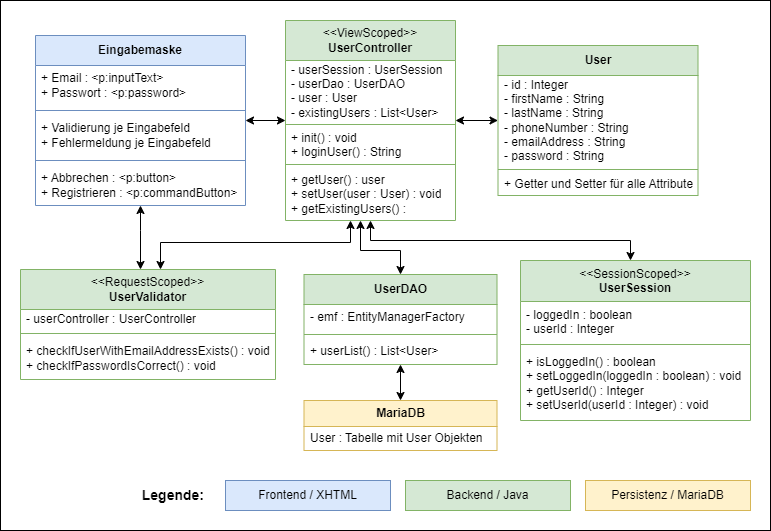

The diagram above was exported from draw.io. Its source (the exported page's mxGraphModel, read from the mxfile embedded in the PNG):
<mxGraphModel dx="1434" dy="-213" grid="1" gridSize="10" guides="1" tooltips="1" connect="1" arrows="1" fold="1" page="1" pageScale="1" pageWidth="827" pageHeight="1169" math="0" shadow="0">
  <root>
    <mxCell id="0" />
    <mxCell id="1" parent="0" />
    <mxCell id="YSkZkkhRxzxnCGLS52t4-1" value="" style="rounded=0;whiteSpace=wrap;html=1;fillColor=none;verticalAlign=middle;" vertex="1" parent="1">
      <mxGeometry x="430" y="1190" width="770" height="530" as="geometry" />
    </mxCell>
    <mxCell id="YSkZkkhRxzxnCGLS52t4-2" style="edgeStyle=orthogonalEdgeStyle;rounded=0;orthogonalLoop=1;jettySize=auto;html=1;startArrow=classic;startFill=1;" edge="1" parent="1" source="YSkZkkhRxzxnCGLS52t4-3" target="YSkZkkhRxzxnCGLS52t4-27">
      <mxGeometry relative="1" as="geometry">
        <Array as="points">
          <mxPoint x="1060" y="1430" />
          <mxPoint x="800" y="1430" />
        </Array>
      </mxGeometry>
    </mxCell>
    <mxCell id="YSkZkkhRxzxnCGLS52t4-3" value="&lt;span style=&quot;font-weight: normal;&quot;&gt;&amp;lt;&amp;lt;SessionScoped&amp;gt;&amp;gt;&lt;/span&gt;&lt;div&gt;&lt;/div&gt;&lt;div&gt;UserSession&lt;/div&gt;" style="swimlane;fontStyle=1;align=center;verticalAlign=top;childLayout=stackLayout;horizontal=1;startSize=41;horizontalStack=0;resizeParent=1;resizeParentMax=0;resizeLast=0;collapsible=1;marginBottom=0;whiteSpace=wrap;html=1;fillColor=#d5e8d4;strokeColor=#82b366;" vertex="1" parent="1">
      <mxGeometry x="950" y="1450" width="230" height="160" as="geometry" />
    </mxCell>
    <mxCell id="YSkZkkhRxzxnCGLS52t4-4" value="&lt;span class=&quot;hljs-operator&quot;&gt;-&lt;/span&gt; loggedIn : &lt;span class=&quot;hljs-type&quot;&gt;boolean&lt;/span&gt;&lt;br&gt;&lt;span class=&quot;hljs-operator&quot;&gt;-&lt;/span&gt; userId : &lt;span class=&quot;hljs-type&quot;&gt;Integer&lt;/span&gt;" style="text;strokeColor=none;fillColor=none;align=left;verticalAlign=top;spacingLeft=4;spacingRight=4;overflow=hidden;rotatable=0;points=[[0,0.5],[1,0.5]];portConstraint=eastwest;whiteSpace=wrap;html=1;" vertex="1" parent="YSkZkkhRxzxnCGLS52t4-3">
      <mxGeometry y="41" width="230" height="39" as="geometry" />
    </mxCell>
    <mxCell id="YSkZkkhRxzxnCGLS52t4-5" value="" style="line;strokeWidth=1;fillColor=none;align=left;verticalAlign=middle;spacingTop=-1;spacingLeft=3;spacingRight=3;rotatable=0;labelPosition=right;points=[];portConstraint=eastwest;strokeColor=inherit;" vertex="1" parent="YSkZkkhRxzxnCGLS52t4-3">
      <mxGeometry y="80" width="230" height="8" as="geometry" />
    </mxCell>
    <mxCell id="YSkZkkhRxzxnCGLS52t4-6" value="&lt;span class=&quot;hljs-operator&quot;&gt;+&lt;/span&gt; isLoggedIn() : &lt;span class=&quot;hljs-type&quot;&gt;boolean&lt;/span&gt;&lt;br&gt;&lt;span class=&quot;hljs-operator&quot;&gt;+&lt;/span&gt; setLoggedIn(loggedIn : &lt;span class=&quot;hljs-type&quot;&gt;boolean&lt;/span&gt;) : void&lt;br&gt;&lt;span class=&quot;hljs-operator&quot;&gt;+&lt;/span&gt; getUserId() : &lt;span class=&quot;hljs-type&quot;&gt;Integer&lt;/span&gt;&lt;br&gt;&lt;span class=&quot;hljs-operator&quot;&gt;+&lt;/span&gt; setUserId(userId : &lt;span class=&quot;hljs-type&quot;&gt;Integer&lt;/span&gt;) : void&amp;nbsp;" style="text;strokeColor=none;fillColor=none;align=left;verticalAlign=top;spacingLeft=4;spacingRight=4;overflow=hidden;rotatable=0;points=[[0,0.5],[1,0.5]];portConstraint=eastwest;whiteSpace=wrap;html=1;" vertex="1" parent="YSkZkkhRxzxnCGLS52t4-3">
      <mxGeometry y="88" width="230" height="72" as="geometry" />
    </mxCell>
    <mxCell id="YSkZkkhRxzxnCGLS52t4-7" value="Eingabemaske" style="swimlane;fontStyle=1;align=center;verticalAlign=middle;childLayout=stackLayout;horizontal=1;startSize=30;horizontalStack=0;resizeParent=1;resizeParentMax=0;resizeLast=0;collapsible=1;marginBottom=0;whiteSpace=wrap;html=1;fillColor=#dae8fc;strokeColor=#6c8ebf;" vertex="1" parent="1">
      <mxGeometry x="465" y="1225" width="210" height="170" as="geometry" />
    </mxCell>
    <mxCell id="YSkZkkhRxzxnCGLS52t4-8" value="&lt;div&gt;+ Email :&amp;nbsp;&lt;span style=&quot;background-color: initial;&quot;&gt;&amp;lt;p:inputText&amp;gt;&lt;/span&gt;&lt;/div&gt;&lt;div&gt;+ Passwort : &amp;lt;p:password&amp;gt;&lt;/div&gt;" style="text;strokeColor=none;fillColor=none;align=left;verticalAlign=middle;spacingLeft=4;spacingRight=4;overflow=hidden;rotatable=0;points=[[0,0.5],[1,0.5]];portConstraint=eastwest;whiteSpace=wrap;html=1;horizontal=1;" vertex="1" parent="YSkZkkhRxzxnCGLS52t4-7">
      <mxGeometry y="30" width="210" height="40" as="geometry" />
    </mxCell>
    <mxCell id="YSkZkkhRxzxnCGLS52t4-9" value="" style="line;strokeWidth=1;fillColor=none;align=left;verticalAlign=middle;spacingTop=-1;spacingLeft=3;spacingRight=3;rotatable=0;labelPosition=right;points=[];portConstraint=eastwest;strokeColor=inherit;horizontal=1;" vertex="1" parent="YSkZkkhRxzxnCGLS52t4-7">
      <mxGeometry y="70" width="210" height="10" as="geometry" />
    </mxCell>
    <mxCell id="YSkZkkhRxzxnCGLS52t4-10" value="+ Validierung je Eingabefeld&lt;div&gt;+ Fehlermeldung je Eingabefeld&lt;/div&gt;" style="text;strokeColor=none;fillColor=none;align=left;verticalAlign=middle;spacingLeft=4;spacingRight=4;overflow=hidden;rotatable=0;points=[[0,0.5],[1,0.5]];portConstraint=eastwest;whiteSpace=wrap;html=1;horizontal=1;" vertex="1" parent="YSkZkkhRxzxnCGLS52t4-7">
      <mxGeometry y="80" width="210" height="40" as="geometry" />
    </mxCell>
    <mxCell id="YSkZkkhRxzxnCGLS52t4-11" value="" style="line;strokeWidth=1;fillColor=none;align=left;verticalAlign=middle;spacingTop=-1;spacingLeft=3;spacingRight=3;rotatable=0;labelPosition=right;points=[];portConstraint=eastwest;strokeColor=inherit;horizontal=1;" vertex="1" parent="YSkZkkhRxzxnCGLS52t4-7">
      <mxGeometry y="120" width="210" height="10" as="geometry" />
    </mxCell>
    <mxCell id="YSkZkkhRxzxnCGLS52t4-12" value="+ Abbrechen : &amp;lt;p:button&amp;gt;&lt;br&gt;+ Registrieren : &amp;lt;p:commandButton&amp;gt;" style="text;strokeColor=none;fillColor=none;align=left;verticalAlign=middle;spacingLeft=4;spacingRight=4;overflow=hidden;rotatable=0;points=[[0,0.5],[1,0.5]];portConstraint=eastwest;whiteSpace=wrap;html=1;horizontal=1;" vertex="1" parent="YSkZkkhRxzxnCGLS52t4-7">
      <mxGeometry y="130" width="210" height="40" as="geometry" />
    </mxCell>
    <mxCell id="YSkZkkhRxzxnCGLS52t4-13" style="edgeStyle=orthogonalEdgeStyle;rounded=0;orthogonalLoop=1;jettySize=auto;html=1;startArrow=classic;startFill=1;" edge="1" parent="1" source="YSkZkkhRxzxnCGLS52t4-14" target="YSkZkkhRxzxnCGLS52t4-7">
      <mxGeometry relative="1" as="geometry">
        <Array as="points">
          <mxPoint x="570" y="1420" />
          <mxPoint x="570" y="1420" />
        </Array>
      </mxGeometry>
    </mxCell>
    <mxCell id="YSkZkkhRxzxnCGLS52t4-14" value="&lt;span style=&quot;font-weight: normal;&quot;&gt;&amp;lt;&amp;lt;RequestScoped&amp;gt;&amp;gt;&lt;/span&gt;&lt;div&gt;&lt;/div&gt;&lt;div&gt;UserValidator&lt;/div&gt;" style="swimlane;fontStyle=1;align=center;verticalAlign=middle;childLayout=stackLayout;horizontal=1;startSize=40;horizontalStack=0;resizeParent=1;resizeParentMax=0;resizeLast=0;collapsible=1;marginBottom=0;whiteSpace=wrap;html=1;fillColor=#d5e8d4;strokeColor=#82b366;" vertex="1" parent="1">
      <mxGeometry x="450" y="1459" width="255" height="110" as="geometry" />
    </mxCell>
    <mxCell id="YSkZkkhRxzxnCGLS52t4-15" value="&lt;span class=&quot;hljs-selector-tag&quot;&gt;-&lt;/span&gt; &lt;span class=&quot;hljs-selector-tag&quot;&gt;userController&lt;/span&gt; : &lt;span class=&quot;hljs-selector-tag&quot;&gt;UserController&lt;/span&gt;" style="text;strokeColor=none;fillColor=none;align=left;verticalAlign=middle;spacingLeft=4;spacingRight=4;overflow=hidden;rotatable=0;points=[[0,0.5],[1,0.5]];portConstraint=eastwest;whiteSpace=wrap;html=1;" vertex="1" parent="YSkZkkhRxzxnCGLS52t4-14">
      <mxGeometry y="40" width="255" height="20" as="geometry" />
    </mxCell>
    <mxCell id="YSkZkkhRxzxnCGLS52t4-16" value="" style="line;strokeWidth=1;fillColor=none;align=left;verticalAlign=middle;spacingTop=-1;spacingLeft=3;spacingRight=3;rotatable=0;labelPosition=right;points=[];portConstraint=eastwest;strokeColor=inherit;" vertex="1" parent="YSkZkkhRxzxnCGLS52t4-14">
      <mxGeometry y="60" width="255" height="8" as="geometry" />
    </mxCell>
    <mxCell id="YSkZkkhRxzxnCGLS52t4-17" value="+ &lt;span class=&quot;hljs-selector-tag&quot;&gt;checkIfUserWithEmailAddressExists&lt;/span&gt;() : &lt;span class=&quot;hljs-selector-tag&quot;&gt;void&lt;/span&gt;&lt;div&gt;&lt;span class=&quot;hljs-selector-tag&quot;&gt;+&amp;nbsp;checkIfPasswordIsCorrect() : void&lt;/span&gt;&lt;/div&gt;" style="text;strokeColor=none;fillColor=none;align=left;verticalAlign=middle;spacingLeft=4;spacingRight=4;overflow=hidden;rotatable=0;points=[[0,0.5],[1,0.5]];portConstraint=eastwest;whiteSpace=wrap;html=1;" vertex="1" parent="YSkZkkhRxzxnCGLS52t4-14">
      <mxGeometry y="68" width="255" height="42" as="geometry" />
    </mxCell>
    <mxCell id="YSkZkkhRxzxnCGLS52t4-18" style="edgeStyle=orthogonalEdgeStyle;rounded=0;orthogonalLoop=1;jettySize=auto;html=1;startArrow=classic;startFill=1;" edge="1" parent="1" source="YSkZkkhRxzxnCGLS52t4-20" target="YSkZkkhRxzxnCGLS52t4-27">
      <mxGeometry relative="1" as="geometry">
        <Array as="points">
          <mxPoint x="830" y="1440" />
          <mxPoint x="790" y="1440" />
        </Array>
      </mxGeometry>
    </mxCell>
    <mxCell id="YSkZkkhRxzxnCGLS52t4-19" style="edgeStyle=orthogonalEdgeStyle;rounded=0;orthogonalLoop=1;jettySize=auto;html=1;startArrow=classic;startFill=1;" edge="1" parent="1" source="YSkZkkhRxzxnCGLS52t4-20" target="YSkZkkhRxzxnCGLS52t4-37">
      <mxGeometry relative="1" as="geometry" />
    </mxCell>
    <mxCell id="YSkZkkhRxzxnCGLS52t4-20" value="UserDAO&lt;div&gt;&lt;/div&gt;" style="swimlane;fontStyle=1;align=center;verticalAlign=middle;childLayout=stackLayout;horizontal=1;startSize=30;horizontalStack=0;resizeParent=1;resizeParentMax=0;resizeLast=0;collapsible=1;marginBottom=0;whiteSpace=wrap;html=1;fillColor=#d5e8d4;strokeColor=#82b366;" vertex="1" parent="1">
      <mxGeometry x="733.5" y="1464" width="193" height="90" as="geometry" />
    </mxCell>
    <mxCell id="YSkZkkhRxzxnCGLS52t4-21" value="&lt;span class=&quot;hljs-operator&quot;&gt;-&lt;/span&gt; emf : EntityManagerFactory&amp;nbsp;" style="text;strokeColor=none;fillColor=none;align=left;verticalAlign=middle;spacingLeft=4;spacingRight=4;overflow=hidden;rotatable=0;points=[[0,0.5],[1,0.5]];portConstraint=eastwest;whiteSpace=wrap;html=1;" vertex="1" parent="YSkZkkhRxzxnCGLS52t4-20">
      <mxGeometry y="30" width="193" height="26" as="geometry" />
    </mxCell>
    <mxCell id="YSkZkkhRxzxnCGLS52t4-22" value="" style="line;strokeWidth=1;fillColor=none;align=left;verticalAlign=middle;spacingTop=-1;spacingLeft=3;spacingRight=3;rotatable=0;labelPosition=right;points=[];portConstraint=eastwest;strokeColor=inherit;" vertex="1" parent="YSkZkkhRxzxnCGLS52t4-20">
      <mxGeometry y="56" width="193" height="8" as="geometry" />
    </mxCell>
    <mxCell id="YSkZkkhRxzxnCGLS52t4-23" value="&lt;span class=&quot;hljs-operator&quot;&gt;+&lt;/span&gt; userList() : List&lt;span class=&quot;hljs-operator&quot;&gt;&amp;lt;&lt;/span&gt;&lt;span class=&quot;hljs-keyword&quot;&gt;User&lt;/span&gt;&lt;span class=&quot;hljs-operator&quot;&gt;&amp;gt;&lt;/span&gt;" style="text;strokeColor=none;fillColor=none;align=left;verticalAlign=middle;spacingLeft=4;spacingRight=4;overflow=hidden;rotatable=0;points=[[0,0.5],[1,0.5]];portConstraint=eastwest;whiteSpace=wrap;html=1;" vertex="1" parent="YSkZkkhRxzxnCGLS52t4-20">
      <mxGeometry y="64" width="193" height="26" as="geometry" />
    </mxCell>
    <mxCell id="YSkZkkhRxzxnCGLS52t4-24" style="edgeStyle=orthogonalEdgeStyle;rounded=0;orthogonalLoop=1;jettySize=auto;html=1;startArrow=classic;startFill=1;" edge="1" parent="1" source="YSkZkkhRxzxnCGLS52t4-27" target="YSkZkkhRxzxnCGLS52t4-7">
      <mxGeometry relative="1" as="geometry" />
    </mxCell>
    <mxCell id="YSkZkkhRxzxnCGLS52t4-25" style="edgeStyle=orthogonalEdgeStyle;rounded=0;orthogonalLoop=1;jettySize=auto;html=1;startArrow=classic;startFill=1;" edge="1" parent="1" source="YSkZkkhRxzxnCGLS52t4-27" target="YSkZkkhRxzxnCGLS52t4-33">
      <mxGeometry relative="1" as="geometry" />
    </mxCell>
    <mxCell id="YSkZkkhRxzxnCGLS52t4-26" style="edgeStyle=orthogonalEdgeStyle;rounded=0;orthogonalLoop=1;jettySize=auto;html=1;startArrow=classic;startFill=1;" edge="1" parent="1" source="YSkZkkhRxzxnCGLS52t4-27" target="YSkZkkhRxzxnCGLS52t4-14">
      <mxGeometry relative="1" as="geometry">
        <Array as="points">
          <mxPoint x="780" y="1432" />
          <mxPoint x="590" y="1432" />
        </Array>
      </mxGeometry>
    </mxCell>
    <mxCell id="YSkZkkhRxzxnCGLS52t4-27" value="&lt;div&gt;&lt;span style=&quot;font-weight: normal;&quot;&gt;&amp;lt;&amp;lt;ViewScoped&amp;gt;&amp;gt;&lt;/span&gt;&lt;/div&gt;&lt;div&gt;UserController&lt;/div&gt;" style="swimlane;fontStyle=1;align=center;verticalAlign=middle;childLayout=stackLayout;horizontal=1;startSize=40;horizontalStack=0;resizeParent=1;resizeParentMax=0;resizeLast=0;collapsible=1;marginBottom=0;whiteSpace=wrap;html=1;fillColor=#d5e8d4;strokeColor=#82b366;" vertex="1" parent="1">
      <mxGeometry x="715" y="1210" width="170" height="200" as="geometry" />
    </mxCell>
    <mxCell id="YSkZkkhRxzxnCGLS52t4-28" value="&lt;div&gt;&lt;span class=&quot;hljs-operator&quot;&gt;- userSession : UserSession&lt;/span&gt;&lt;/div&gt;&lt;div&gt;&lt;span class=&quot;hljs-operator&quot;&gt;- userDao : UserDAO&lt;/span&gt;&lt;/div&gt;&lt;span class=&quot;hljs-operator&quot;&gt;-&lt;/span&gt; &lt;span class=&quot;hljs-keyword&quot;&gt;user&lt;/span&gt; : &lt;span class=&quot;hljs-keyword&quot;&gt;User&lt;/span&gt;&lt;br&gt;&lt;span class=&quot;hljs-operator&quot;&gt;-&lt;/span&gt; existingUsers : List&lt;span class=&quot;hljs-operator&quot;&gt;&amp;lt;&lt;/span&gt;&lt;span class=&quot;hljs-keyword&quot;&gt;User&lt;/span&gt;&lt;span class=&quot;hljs-operator&quot;&gt;&amp;gt;&lt;/span&gt;" style="text;strokeColor=none;fillColor=none;align=left;verticalAlign=middle;spacingLeft=4;spacingRight=4;overflow=hidden;rotatable=0;points=[[0,0.5],[1,0.5]];portConstraint=eastwest;whiteSpace=wrap;html=1;" vertex="1" parent="YSkZkkhRxzxnCGLS52t4-27">
      <mxGeometry y="40" width="170" height="60" as="geometry" />
    </mxCell>
    <mxCell id="YSkZkkhRxzxnCGLS52t4-29" value="" style="line;strokeWidth=1;fillColor=none;align=left;verticalAlign=middle;spacingTop=-1;spacingLeft=3;spacingRight=3;rotatable=0;labelPosition=right;points=[];portConstraint=eastwest;strokeColor=inherit;" vertex="1" parent="YSkZkkhRxzxnCGLS52t4-27">
      <mxGeometry y="100" width="170" height="8" as="geometry" />
    </mxCell>
    <mxCell id="YSkZkkhRxzxnCGLS52t4-30" value="&lt;div&gt;+ init() : void&lt;/div&gt;+ loginUser() : String" style="text;strokeColor=none;fillColor=none;align=left;verticalAlign=middle;spacingLeft=4;spacingRight=4;overflow=hidden;rotatable=0;points=[[0,0.5],[1,0.5]];portConstraint=eastwest;whiteSpace=wrap;html=1;" vertex="1" parent="YSkZkkhRxzxnCGLS52t4-27">
      <mxGeometry y="108" width="170" height="32" as="geometry" />
    </mxCell>
    <mxCell id="YSkZkkhRxzxnCGLS52t4-31" value="" style="line;strokeWidth=1;fillColor=none;align=left;verticalAlign=middle;spacingTop=-1;spacingLeft=3;spacingRight=3;rotatable=0;labelPosition=right;points=[];portConstraint=eastwest;strokeColor=inherit;" vertex="1" parent="YSkZkkhRxzxnCGLS52t4-27">
      <mxGeometry y="140" width="170" height="8" as="geometry" />
    </mxCell>
    <mxCell id="YSkZkkhRxzxnCGLS52t4-32" value="&lt;span class=&quot;hljs-operator&quot;&gt;+ getUser() : user&lt;/span&gt;&lt;div&gt;+ setUser(user : User) : void&lt;/div&gt;&lt;div&gt;+ getExistingUsers() :&amp;nbsp;&lt;/div&gt;" style="text;strokeColor=none;fillColor=none;align=left;verticalAlign=middle;spacingLeft=4;spacingRight=4;overflow=hidden;rotatable=0;points=[[0,0.5],[1,0.5]];portConstraint=eastwest;whiteSpace=wrap;html=1;" vertex="1" parent="YSkZkkhRxzxnCGLS52t4-27">
      <mxGeometry y="148" width="170" height="52" as="geometry" />
    </mxCell>
    <mxCell id="YSkZkkhRxzxnCGLS52t4-33" value="User&lt;div&gt;&lt;/div&gt;" style="swimlane;fontStyle=1;align=center;verticalAlign=middle;childLayout=stackLayout;horizontal=1;startSize=30;horizontalStack=0;resizeParent=1;resizeParentMax=0;resizeLast=0;collapsible=1;marginBottom=0;whiteSpace=wrap;html=1;fillColor=#d5e8d4;strokeColor=#82b366;" vertex="1" parent="1">
      <mxGeometry x="927.5" y="1235" width="200" height="150" as="geometry" />
    </mxCell>
    <mxCell id="YSkZkkhRxzxnCGLS52t4-34" value="&lt;span class=&quot;hljs-operator&quot;&gt;-&lt;/span&gt; &lt;span class=&quot;hljs-variable&quot;&gt;id&lt;/span&gt; &lt;span class=&quot;hljs-operator&quot;&gt;:&lt;/span&gt; &lt;span class=&quot;hljs-built_in&quot;&gt;Integer&lt;/span&gt;&lt;br&gt;&lt;span class=&quot;hljs-operator&quot;&gt;-&lt;/span&gt; &lt;span class=&quot;hljs-variable&quot;&gt;firstName&lt;/span&gt; &lt;span class=&quot;hljs-operator&quot;&gt;:&lt;/span&gt; &lt;span class=&quot;hljs-built_in&quot;&gt;String&lt;/span&gt;&lt;br&gt;&lt;span class=&quot;hljs-operator&quot;&gt;-&lt;/span&gt; &lt;span class=&quot;hljs-variable&quot;&gt;lastName&lt;/span&gt; &lt;span class=&quot;hljs-operator&quot;&gt;:&lt;/span&gt; &lt;span class=&quot;hljs-built_in&quot;&gt;String&lt;/span&gt;&lt;br&gt;&lt;span class=&quot;hljs-operator&quot;&gt;-&lt;/span&gt; &lt;span class=&quot;hljs-variable&quot;&gt;phoneNumber&lt;/span&gt; &lt;span class=&quot;hljs-operator&quot;&gt;:&lt;/span&gt; &lt;span class=&quot;hljs-built_in&quot;&gt;String&lt;/span&gt;&lt;br&gt;&lt;span class=&quot;hljs-operator&quot;&gt;-&lt;/span&gt; &lt;span class=&quot;hljs-variable&quot;&gt;emailAddress&lt;/span&gt; &lt;span class=&quot;hljs-operator&quot;&gt;:&lt;/span&gt; &lt;span class=&quot;hljs-built_in&quot;&gt;String&lt;/span&gt;&lt;br&gt;&lt;span class=&quot;hljs-operator&quot;&gt;-&lt;/span&gt; &lt;span class=&quot;hljs-variable&quot;&gt;password&lt;/span&gt; &lt;span class=&quot;hljs-operator&quot;&gt;:&lt;/span&gt; &lt;span class=&quot;hljs-built_in&quot;&gt;String&lt;/span&gt;" style="text;strokeColor=none;fillColor=none;align=left;verticalAlign=middle;spacingLeft=4;spacingRight=4;overflow=hidden;rotatable=0;points=[[0,0.5],[1,0.5]];portConstraint=eastwest;whiteSpace=wrap;html=1;" vertex="1" parent="YSkZkkhRxzxnCGLS52t4-33">
      <mxGeometry y="30" width="200" height="90" as="geometry" />
    </mxCell>
    <mxCell id="YSkZkkhRxzxnCGLS52t4-35" value="" style="line;strokeWidth=1;fillColor=none;align=left;verticalAlign=middle;spacingTop=-1;spacingLeft=3;spacingRight=3;rotatable=0;labelPosition=right;points=[];portConstraint=eastwest;strokeColor=inherit;" vertex="1" parent="YSkZkkhRxzxnCGLS52t4-33">
      <mxGeometry y="120" width="200" height="8" as="geometry" />
    </mxCell>
    <mxCell id="YSkZkkhRxzxnCGLS52t4-36" value="+ Getter und Setter für alle Attribute" style="text;strokeColor=none;fillColor=none;align=left;verticalAlign=middle;spacingLeft=4;spacingRight=4;overflow=hidden;rotatable=0;points=[[0,0.5],[1,0.5]];portConstraint=eastwest;whiteSpace=wrap;html=1;" vertex="1" parent="YSkZkkhRxzxnCGLS52t4-33">
      <mxGeometry y="128" width="200" height="22" as="geometry" />
    </mxCell>
    <mxCell id="YSkZkkhRxzxnCGLS52t4-37" value="MariaDB" style="swimlane;fontStyle=1;align=center;verticalAlign=middle;childLayout=stackLayout;horizontal=1;startSize=26;horizontalStack=0;resizeParent=1;resizeParentMax=0;resizeLast=0;collapsible=1;marginBottom=0;whiteSpace=wrap;html=1;fillColor=#fff2cc;strokeColor=#d6b656;" vertex="1" parent="1">
      <mxGeometry x="733.5" y="1590" width="193" height="50" as="geometry" />
    </mxCell>
    <mxCell id="YSkZkkhRxzxnCGLS52t4-38" value="User : Tabelle mit User Objekten" style="text;strokeColor=none;fillColor=none;align=left;verticalAlign=middle;spacingLeft=4;spacingRight=4;overflow=hidden;rotatable=0;points=[[0,0.5],[1,0.5]];portConstraint=eastwest;whiteSpace=wrap;html=1;" vertex="1" parent="YSkZkkhRxzxnCGLS52t4-37">
      <mxGeometry y="26" width="193" height="24" as="geometry" />
    </mxCell>
    <mxCell id="YSkZkkhRxzxnCGLS52t4-39" value="Legende:" style="rounded=0;whiteSpace=wrap;html=1;fillColor=none;strokeColor=none;fontStyle=1;align=right;fontSize=14;verticalAlign=middle;" vertex="1" parent="1">
      <mxGeometry x="560" y="1670" width="76" height="30" as="geometry" />
    </mxCell>
    <mxCell id="YSkZkkhRxzxnCGLS52t4-40" value="Frontend / XHTML" style="rounded=0;whiteSpace=wrap;html=1;fillColor=#dae8fc;strokeColor=#6c8ebf;verticalAlign=middle;" vertex="1" parent="1">
      <mxGeometry x="655" y="1670" width="165" height="30" as="geometry" />
    </mxCell>
    <mxCell id="YSkZkkhRxzxnCGLS52t4-41" value="Backend / Java" style="rounded=0;whiteSpace=wrap;html=1;fillColor=#d5e8d4;strokeColor=#82b366;verticalAlign=middle;" vertex="1" parent="1">
      <mxGeometry x="835" y="1670" width="165" height="30" as="geometry" />
    </mxCell>
    <mxCell id="YSkZkkhRxzxnCGLS52t4-42" value="Persistenz / MariaDB" style="rounded=0;whiteSpace=wrap;html=1;fillColor=#fff2cc;strokeColor=#d6b656;verticalAlign=middle;" vertex="1" parent="1">
      <mxGeometry x="1015" y="1670" width="165" height="30" as="geometry" />
    </mxCell>
  </root>
</mxGraphModel>